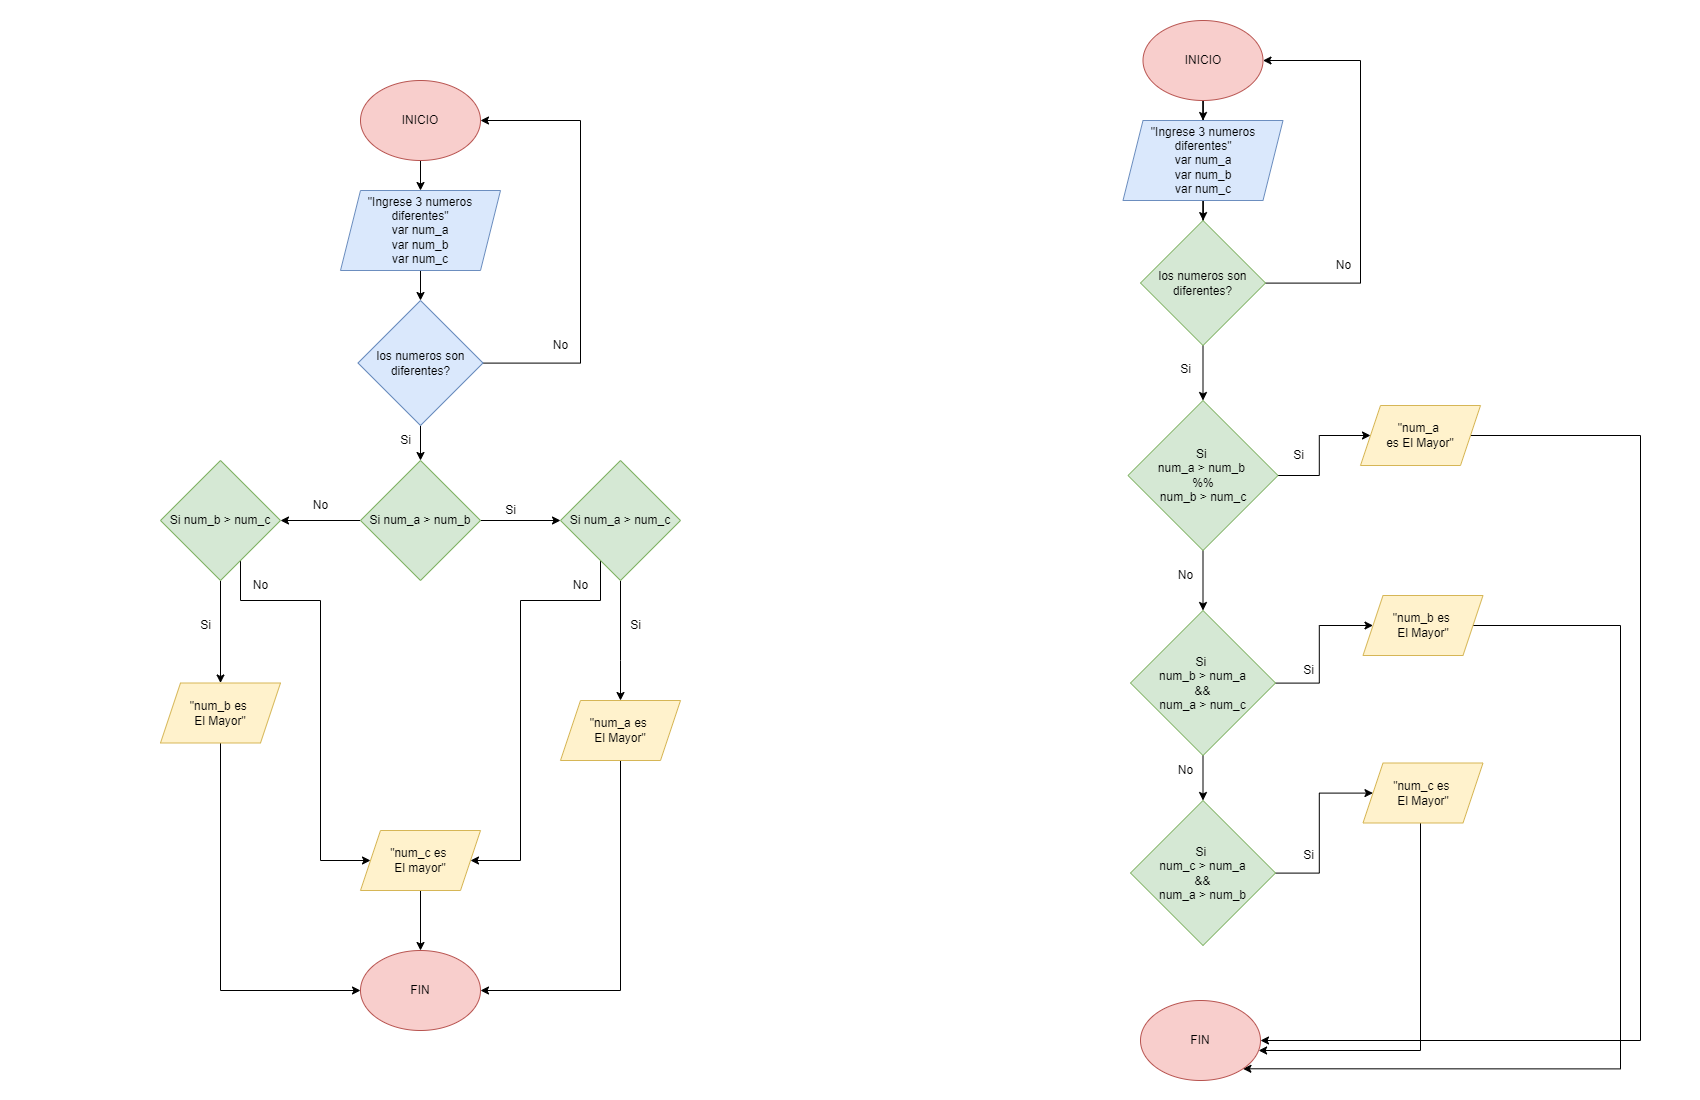

The diagram above was exported from draw.io. Its source (the exported page's mxGraphModel, read from the mxfile embedded in the PNG):
<mxGraphModel dx="1736" dy="884" grid="1" gridSize="10" guides="1" tooltips="1" connect="1" arrows="1" fold="1" page="1" pageScale="1" pageWidth="850" pageHeight="1100" math="0" shadow="0">
  <root>
    <mxCell id="0" />
    <mxCell id="1" parent="0" />
    <mxCell id="hh4EPol6ddWg944CzVeu-11" style="edgeStyle=orthogonalEdgeStyle;rounded=0;orthogonalLoop=1;jettySize=auto;html=1;entryX=0.5;entryY=0;entryDx=0;entryDy=0;" edge="1" parent="1" source="hh4EPol6ddWg944CzVeu-1" target="hh4EPol6ddWg944CzVeu-3">
      <mxGeometry relative="1" as="geometry" />
    </mxCell>
    <mxCell id="hh4EPol6ddWg944CzVeu-1" value="INICIO" style="ellipse;whiteSpace=wrap;html=1;fillColor=#f8cecc;strokeColor=#b85450;" vertex="1" parent="1">
      <mxGeometry x="360" y="80" width="120" height="80" as="geometry" />
    </mxCell>
    <mxCell id="hh4EPol6ddWg944CzVeu-2" value="FIN" style="ellipse;whiteSpace=wrap;html=1;fillColor=#f8cecc;strokeColor=#b85450;" vertex="1" parent="1">
      <mxGeometry x="360" y="950" width="120" height="80" as="geometry" />
    </mxCell>
    <mxCell id="hh4EPol6ddWg944CzVeu-73" value="" style="edgeStyle=orthogonalEdgeStyle;rounded=0;orthogonalLoop=1;jettySize=auto;html=1;" edge="1" parent="1" source="hh4EPol6ddWg944CzVeu-3" target="hh4EPol6ddWg944CzVeu-72">
      <mxGeometry relative="1" as="geometry" />
    </mxCell>
    <mxCell id="hh4EPol6ddWg944CzVeu-3" value="&quot;Ingrese 3 numeros diferentes&quot;&lt;br&gt;var num_a&lt;br&gt;var num_b&lt;br&gt;var num_c" style="shape=parallelogram;perimeter=parallelogramPerimeter;whiteSpace=wrap;html=1;fixedSize=1;fillColor=#dae8fc;strokeColor=#6c8ebf;" vertex="1" parent="1">
      <mxGeometry x="340" y="190" width="160" height="80" as="geometry" />
    </mxCell>
    <mxCell id="hh4EPol6ddWg944CzVeu-8" value="" style="edgeStyle=orthogonalEdgeStyle;rounded=0;orthogonalLoop=1;jettySize=auto;html=1;" edge="1" parent="1" source="hh4EPol6ddWg944CzVeu-4" target="hh4EPol6ddWg944CzVeu-7">
      <mxGeometry relative="1" as="geometry" />
    </mxCell>
    <mxCell id="hh4EPol6ddWg944CzVeu-14" value="" style="edgeStyle=orthogonalEdgeStyle;rounded=0;orthogonalLoop=1;jettySize=auto;html=1;" edge="1" parent="1" source="hh4EPol6ddWg944CzVeu-4" target="hh4EPol6ddWg944CzVeu-13">
      <mxGeometry relative="1" as="geometry" />
    </mxCell>
    <mxCell id="hh4EPol6ddWg944CzVeu-4" value="Si num_a &amp;gt; num_b" style="rhombus;whiteSpace=wrap;html=1;fillColor=#d5e8d4;strokeColor=#82b366;" vertex="1" parent="1">
      <mxGeometry x="360" y="460" width="120" height="120" as="geometry" />
    </mxCell>
    <mxCell id="hh4EPol6ddWg944CzVeu-10" value="" style="edgeStyle=orthogonalEdgeStyle;rounded=0;orthogonalLoop=1;jettySize=auto;html=1;" edge="1" parent="1" source="hh4EPol6ddWg944CzVeu-7" target="hh4EPol6ddWg944CzVeu-9">
      <mxGeometry relative="1" as="geometry">
        <Array as="points">
          <mxPoint x="620" y="660" />
          <mxPoint x="620" y="660" />
        </Array>
      </mxGeometry>
    </mxCell>
    <mxCell id="hh4EPol6ddWg944CzVeu-24" style="edgeStyle=orthogonalEdgeStyle;rounded=0;orthogonalLoop=1;jettySize=auto;html=1;exitX=1;exitY=1;exitDx=0;exitDy=0;entryX=1;entryY=0.5;entryDx=0;entryDy=0;" edge="1" parent="1" source="hh4EPol6ddWg944CzVeu-7" target="hh4EPol6ddWg944CzVeu-25">
      <mxGeometry relative="1" as="geometry">
        <mxPoint x="450" y="710" as="targetPoint" />
        <Array as="points">
          <mxPoint x="600" y="550" />
          <mxPoint x="600" y="600" />
          <mxPoint x="520" y="600" />
          <mxPoint x="520" y="860" />
        </Array>
      </mxGeometry>
    </mxCell>
    <mxCell id="hh4EPol6ddWg944CzVeu-7" value="Si num_a &amp;gt; num_c" style="rhombus;whiteSpace=wrap;html=1;fillColor=#d5e8d4;strokeColor=#82b366;direction=south;" vertex="1" parent="1">
      <mxGeometry x="560" y="460" width="120" height="120" as="geometry" />
    </mxCell>
    <mxCell id="hh4EPol6ddWg944CzVeu-97" style="edgeStyle=orthogonalEdgeStyle;rounded=0;orthogonalLoop=1;jettySize=auto;html=1;" edge="1" parent="1" source="hh4EPol6ddWg944CzVeu-9" target="hh4EPol6ddWg944CzVeu-2">
      <mxGeometry relative="1" as="geometry">
        <Array as="points">
          <mxPoint x="620" y="990" />
        </Array>
      </mxGeometry>
    </mxCell>
    <mxCell id="hh4EPol6ddWg944CzVeu-9" value="&quot;num_a es &lt;br&gt;El Mayor&quot;" style="shape=parallelogram;perimeter=parallelogramPerimeter;whiteSpace=wrap;html=1;fixedSize=1;fillColor=#fff2cc;strokeColor=#d6b656;" vertex="1" parent="1">
      <mxGeometry x="560" y="700" width="120" height="60" as="geometry" />
    </mxCell>
    <mxCell id="hh4EPol6ddWg944CzVeu-15" style="edgeStyle=orthogonalEdgeStyle;rounded=0;orthogonalLoop=1;jettySize=auto;html=1;entryX=0.5;entryY=0;entryDx=0;entryDy=0;" edge="1" parent="1" source="hh4EPol6ddWg944CzVeu-13" target="hh4EPol6ddWg944CzVeu-16">
      <mxGeometry relative="1" as="geometry">
        <mxPoint x="220" y="700" as="targetPoint" />
      </mxGeometry>
    </mxCell>
    <mxCell id="hh4EPol6ddWg944CzVeu-23" style="edgeStyle=orthogonalEdgeStyle;rounded=0;orthogonalLoop=1;jettySize=auto;html=1;exitX=1;exitY=1;exitDx=0;exitDy=0;entryX=0;entryY=0.5;entryDx=0;entryDy=0;" edge="1" parent="1" source="hh4EPol6ddWg944CzVeu-13" target="hh4EPol6ddWg944CzVeu-25">
      <mxGeometry relative="1" as="geometry">
        <mxPoint x="380" y="710" as="targetPoint" />
        <Array as="points">
          <mxPoint x="240" y="550" />
          <mxPoint x="240" y="600" />
          <mxPoint x="320" y="600" />
          <mxPoint x="320" y="860" />
        </Array>
      </mxGeometry>
    </mxCell>
    <mxCell id="hh4EPol6ddWg944CzVeu-13" value="Si num_b &amp;gt; num_c" style="rhombus;whiteSpace=wrap;html=1;fillColor=#d5e8d4;strokeColor=#82b366;" vertex="1" parent="1">
      <mxGeometry x="160" y="460" width="120" height="120" as="geometry" />
    </mxCell>
    <mxCell id="hh4EPol6ddWg944CzVeu-98" style="edgeStyle=orthogonalEdgeStyle;rounded=0;orthogonalLoop=1;jettySize=auto;html=1;" edge="1" parent="1" source="hh4EPol6ddWg944CzVeu-16" target="hh4EPol6ddWg944CzVeu-2">
      <mxGeometry relative="1" as="geometry">
        <Array as="points">
          <mxPoint x="220" y="990" />
        </Array>
      </mxGeometry>
    </mxCell>
    <mxCell id="hh4EPol6ddWg944CzVeu-16" value="&quot;num_b es &lt;br&gt;El Mayor&quot;" style="shape=parallelogram;perimeter=parallelogramPerimeter;whiteSpace=wrap;html=1;fixedSize=1;fillColor=#fff2cc;strokeColor=#d6b656;" vertex="1" parent="1">
      <mxGeometry x="160" y="682.5" width="120" height="60" as="geometry" />
    </mxCell>
    <mxCell id="hh4EPol6ddWg944CzVeu-28" style="edgeStyle=orthogonalEdgeStyle;rounded=0;orthogonalLoop=1;jettySize=auto;html=1;" edge="1" parent="1" source="hh4EPol6ddWg944CzVeu-25" target="hh4EPol6ddWg944CzVeu-2">
      <mxGeometry relative="1" as="geometry" />
    </mxCell>
    <mxCell id="hh4EPol6ddWg944CzVeu-25" value="&quot;num_c es &lt;br&gt;El mayor&quot;" style="shape=parallelogram;perimeter=parallelogramPerimeter;whiteSpace=wrap;html=1;fixedSize=1;fillColor=#fff2cc;strokeColor=#d6b656;" vertex="1" parent="1">
      <mxGeometry x="360" y="830" width="120" height="60" as="geometry" />
    </mxCell>
    <mxCell id="hh4EPol6ddWg944CzVeu-38" value="" style="edgeStyle=orthogonalEdgeStyle;rounded=0;orthogonalLoop=1;jettySize=auto;html=1;startArrow=none;" edge="1" parent="1" source="hh4EPol6ddWg944CzVeu-83" target="hh4EPol6ddWg944CzVeu-37">
      <mxGeometry relative="1" as="geometry">
        <mxPoint x="1205" y="249.9999999999999" as="sourcePoint" />
      </mxGeometry>
    </mxCell>
    <mxCell id="hh4EPol6ddWg944CzVeu-49" value="" style="edgeStyle=orthogonalEdgeStyle;rounded=0;orthogonalLoop=1;jettySize=auto;html=1;" edge="1" parent="1" source="hh4EPol6ddWg944CzVeu-37" target="hh4EPol6ddWg944CzVeu-48">
      <mxGeometry relative="1" as="geometry" />
    </mxCell>
    <mxCell id="hh4EPol6ddWg944CzVeu-51" value="" style="edgeStyle=orthogonalEdgeStyle;rounded=0;orthogonalLoop=1;jettySize=auto;html=1;" edge="1" parent="1" target="hh4EPol6ddWg944CzVeu-50">
      <mxGeometry relative="1" as="geometry">
        <mxPoint x="1202.5" y="510" as="sourcePoint" />
      </mxGeometry>
    </mxCell>
    <mxCell id="hh4EPol6ddWg944CzVeu-37" value="Si &lt;br&gt;num_a &amp;gt; num_b &lt;br&gt;%%&lt;br&gt;num_b &amp;gt; num_c" style="rhombus;whiteSpace=wrap;html=1;fillColor=#d5e8d4;strokeColor=#82b366;" vertex="1" parent="1">
      <mxGeometry x="1127.5" y="400" width="150" height="150" as="geometry" />
    </mxCell>
    <mxCell id="hh4EPol6ddWg944CzVeu-39" value="Si" style="text;html=1;align=center;verticalAlign=middle;resizable=0;points=[];autosize=1;strokeColor=none;fillColor=none;" vertex="1" parent="1">
      <mxGeometry x="495" y="495" width="30" height="30" as="geometry" />
    </mxCell>
    <mxCell id="hh4EPol6ddWg944CzVeu-40" value="Si" style="text;html=1;align=center;verticalAlign=middle;resizable=0;points=[];autosize=1;strokeColor=none;fillColor=none;" vertex="1" parent="1">
      <mxGeometry x="190" y="610" width="30" height="30" as="geometry" />
    </mxCell>
    <mxCell id="hh4EPol6ddWg944CzVeu-41" value="Si" style="text;html=1;align=center;verticalAlign=middle;resizable=0;points=[];autosize=1;strokeColor=none;fillColor=none;" vertex="1" parent="1">
      <mxGeometry x="620" y="610" width="30" height="30" as="geometry" />
    </mxCell>
    <mxCell id="hh4EPol6ddWg944CzVeu-42" value="No&lt;br&gt;" style="text;html=1;align=center;verticalAlign=middle;resizable=0;points=[];autosize=1;strokeColor=none;fillColor=none;" vertex="1" parent="1">
      <mxGeometry x="300" y="490" width="40" height="30" as="geometry" />
    </mxCell>
    <mxCell id="hh4EPol6ddWg944CzVeu-43" value="No&lt;br&gt;" style="text;html=1;align=center;verticalAlign=middle;resizable=0;points=[];autosize=1;strokeColor=none;fillColor=none;" vertex="1" parent="1">
      <mxGeometry x="560" y="570" width="40" height="30" as="geometry" />
    </mxCell>
    <mxCell id="hh4EPol6ddWg944CzVeu-44" value="No&lt;br&gt;" style="text;html=1;align=center;verticalAlign=middle;resizable=0;points=[];autosize=1;strokeColor=none;fillColor=none;" vertex="1" parent="1">
      <mxGeometry x="240" y="570" width="40" height="30" as="geometry" />
    </mxCell>
    <mxCell id="hh4EPol6ddWg944CzVeu-100" style="edgeStyle=orthogonalEdgeStyle;rounded=0;orthogonalLoop=1;jettySize=auto;html=1;" edge="1" parent="1" source="hh4EPol6ddWg944CzVeu-48" target="hh4EPol6ddWg944CzVeu-58">
      <mxGeometry relative="1" as="geometry">
        <Array as="points">
          <mxPoint x="1640" y="435" />
          <mxPoint x="1640" y="1040" />
        </Array>
      </mxGeometry>
    </mxCell>
    <mxCell id="hh4EPol6ddWg944CzVeu-48" value="&quot;num_a &lt;br&gt;es El Mayor&quot;" style="shape=parallelogram;perimeter=parallelogramPerimeter;whiteSpace=wrap;html=1;fixedSize=1;fillColor=#fff2cc;strokeColor=#d6b656;" vertex="1" parent="1">
      <mxGeometry x="1360" y="405" width="120" height="60" as="geometry" />
    </mxCell>
    <mxCell id="hh4EPol6ddWg944CzVeu-53" value="" style="edgeStyle=orthogonalEdgeStyle;rounded=0;orthogonalLoop=1;jettySize=auto;html=1;" edge="1" parent="1" source="hh4EPol6ddWg944CzVeu-50" target="hh4EPol6ddWg944CzVeu-52">
      <mxGeometry relative="1" as="geometry" />
    </mxCell>
    <mxCell id="hh4EPol6ddWg944CzVeu-67" style="edgeStyle=orthogonalEdgeStyle;rounded=0;orthogonalLoop=1;jettySize=auto;html=1;" edge="1" parent="1" source="hh4EPol6ddWg944CzVeu-50" target="hh4EPol6ddWg944CzVeu-65">
      <mxGeometry relative="1" as="geometry" />
    </mxCell>
    <mxCell id="hh4EPol6ddWg944CzVeu-50" value="Si &lt;br&gt;num_b &amp;gt; num_a&lt;br&gt;&amp;amp;&amp;amp;&lt;br&gt;num_a &amp;gt; num_c" style="rhombus;whiteSpace=wrap;html=1;fillColor=#d5e8d4;strokeColor=#82b366;" vertex="1" parent="1">
      <mxGeometry x="1130" y="610" width="145" height="145" as="geometry" />
    </mxCell>
    <mxCell id="hh4EPol6ddWg944CzVeu-99" style="edgeStyle=orthogonalEdgeStyle;rounded=0;orthogonalLoop=1;jettySize=auto;html=1;entryX=1;entryY=1;entryDx=0;entryDy=0;" edge="1" parent="1" source="hh4EPol6ddWg944CzVeu-52" target="hh4EPol6ddWg944CzVeu-58">
      <mxGeometry relative="1" as="geometry">
        <Array as="points">
          <mxPoint x="1620" y="625" />
          <mxPoint x="1620" y="1068" />
        </Array>
      </mxGeometry>
    </mxCell>
    <mxCell id="hh4EPol6ddWg944CzVeu-52" value="&quot;num_b es &lt;br&gt;El Mayor&quot;" style="shape=parallelogram;perimeter=parallelogramPerimeter;whiteSpace=wrap;html=1;fixedSize=1;fillColor=#fff2cc;strokeColor=#d6b656;" vertex="1" parent="1">
      <mxGeometry x="1362.5" y="595" width="120" height="60" as="geometry" />
    </mxCell>
    <mxCell id="hh4EPol6ddWg944CzVeu-89" style="edgeStyle=orthogonalEdgeStyle;rounded=0;orthogonalLoop=1;jettySize=auto;html=1;" edge="1" parent="1" source="hh4EPol6ddWg944CzVeu-56" target="hh4EPol6ddWg944CzVeu-58">
      <mxGeometry relative="1" as="geometry">
        <Array as="points">
          <mxPoint x="1420" y="1050" />
        </Array>
      </mxGeometry>
    </mxCell>
    <mxCell id="hh4EPol6ddWg944CzVeu-56" value="&quot;num_c es &lt;br&gt;El Mayor&quot;" style="shape=parallelogram;perimeter=parallelogramPerimeter;whiteSpace=wrap;html=1;fixedSize=1;fillColor=#fff2cc;strokeColor=#d6b656;" vertex="1" parent="1">
      <mxGeometry x="1362.5" y="762.5" width="120" height="60" as="geometry" />
    </mxCell>
    <mxCell id="hh4EPol6ddWg944CzVeu-58" value="FIN" style="ellipse;whiteSpace=wrap;html=1;fillColor=#f8cecc;strokeColor=#b85450;" vertex="1" parent="1">
      <mxGeometry x="1140" y="1000" width="120" height="80" as="geometry" />
    </mxCell>
    <mxCell id="hh4EPol6ddWg944CzVeu-88" value="" style="edgeStyle=orthogonalEdgeStyle;rounded=0;orthogonalLoop=1;jettySize=auto;html=1;" edge="1" parent="1" source="hh4EPol6ddWg944CzVeu-65" target="hh4EPol6ddWg944CzVeu-56">
      <mxGeometry relative="1" as="geometry" />
    </mxCell>
    <mxCell id="hh4EPol6ddWg944CzVeu-65" value="Si &lt;br&gt;num_c &amp;gt; num_a&lt;br&gt;&amp;amp;&amp;amp;&lt;br&gt;num_a &amp;gt; num_b" style="rhombus;whiteSpace=wrap;html=1;fillColor=#d5e8d4;strokeColor=#82b366;" vertex="1" parent="1">
      <mxGeometry x="1130" y="800" width="145" height="145" as="geometry" />
    </mxCell>
    <mxCell id="hh4EPol6ddWg944CzVeu-74" style="edgeStyle=orthogonalEdgeStyle;rounded=0;orthogonalLoop=1;jettySize=auto;html=1;" edge="1" parent="1" source="hh4EPol6ddWg944CzVeu-72" target="hh4EPol6ddWg944CzVeu-4">
      <mxGeometry relative="1" as="geometry" />
    </mxCell>
    <mxCell id="hh4EPol6ddWg944CzVeu-75" style="edgeStyle=orthogonalEdgeStyle;rounded=0;orthogonalLoop=1;jettySize=auto;html=1;entryX=1;entryY=0.5;entryDx=0;entryDy=0;" edge="1" parent="1" source="hh4EPol6ddWg944CzVeu-72" target="hh4EPol6ddWg944CzVeu-1">
      <mxGeometry relative="1" as="geometry">
        <Array as="points">
          <mxPoint x="580" y="362" />
          <mxPoint x="580" y="120" />
        </Array>
      </mxGeometry>
    </mxCell>
    <mxCell id="hh4EPol6ddWg944CzVeu-72" value="los numeros son diferentes?" style="rhombus;whiteSpace=wrap;html=1;fillColor=#dae8fc;strokeColor=#6c8ebf;" vertex="1" parent="1">
      <mxGeometry x="357.5" y="300" width="125" height="125" as="geometry" />
    </mxCell>
    <mxCell id="hh4EPol6ddWg944CzVeu-76" value="No&lt;br&gt;" style="text;html=1;align=center;verticalAlign=middle;resizable=0;points=[];autosize=1;strokeColor=none;fillColor=none;" vertex="1" parent="1">
      <mxGeometry x="540" y="330" width="40" height="30" as="geometry" />
    </mxCell>
    <mxCell id="hh4EPol6ddWg944CzVeu-77" value="Si" style="text;html=1;align=center;verticalAlign=middle;resizable=0;points=[];autosize=1;strokeColor=none;fillColor=none;" vertex="1" parent="1">
      <mxGeometry x="390" y="425" width="30" height="30" as="geometry" />
    </mxCell>
    <mxCell id="hh4EPol6ddWg944CzVeu-78" style="edgeStyle=orthogonalEdgeStyle;rounded=0;orthogonalLoop=1;jettySize=auto;html=1;entryX=0.5;entryY=0;entryDx=0;entryDy=0;" edge="1" parent="1" source="hh4EPol6ddWg944CzVeu-79" target="hh4EPol6ddWg944CzVeu-81">
      <mxGeometry relative="1" as="geometry" />
    </mxCell>
    <mxCell id="hh4EPol6ddWg944CzVeu-79" value="INICIO" style="ellipse;whiteSpace=wrap;html=1;fillColor=#f8cecc;strokeColor=#b85450;" vertex="1" parent="1">
      <mxGeometry x="1142.5" y="20" width="120" height="80" as="geometry" />
    </mxCell>
    <mxCell id="hh4EPol6ddWg944CzVeu-80" value="" style="edgeStyle=orthogonalEdgeStyle;rounded=0;orthogonalLoop=1;jettySize=auto;html=1;" edge="1" parent="1" source="hh4EPol6ddWg944CzVeu-81" target="hh4EPol6ddWg944CzVeu-83">
      <mxGeometry relative="1" as="geometry" />
    </mxCell>
    <mxCell id="hh4EPol6ddWg944CzVeu-82" style="edgeStyle=orthogonalEdgeStyle;rounded=0;orthogonalLoop=1;jettySize=auto;html=1;entryX=1;entryY=0.5;entryDx=0;entryDy=0;" edge="1" parent="1" source="hh4EPol6ddWg944CzVeu-83" target="hh4EPol6ddWg944CzVeu-79">
      <mxGeometry relative="1" as="geometry">
        <Array as="points">
          <mxPoint x="1360" y="283" />
          <mxPoint x="1360" y="60" />
        </Array>
      </mxGeometry>
    </mxCell>
    <mxCell id="hh4EPol6ddWg944CzVeu-84" value="No&lt;br&gt;" style="text;html=1;align=center;verticalAlign=middle;resizable=0;points=[];autosize=1;strokeColor=none;fillColor=none;" vertex="1" parent="1">
      <mxGeometry x="1322.5" y="250" width="40" height="30" as="geometry" />
    </mxCell>
    <mxCell id="hh4EPol6ddWg944CzVeu-85" value="Si" style="text;html=1;align=center;verticalAlign=middle;resizable=0;points=[];autosize=1;strokeColor=none;fillColor=none;" vertex="1" parent="1">
      <mxGeometry x="1170" y="354" width="30" height="30" as="geometry" />
    </mxCell>
    <mxCell id="hh4EPol6ddWg944CzVeu-81" value="&quot;Ingrese 3 numeros diferentes&quot;&lt;br&gt;var num_a&lt;br&gt;var num_b&lt;br&gt;var num_c" style="shape=parallelogram;perimeter=parallelogramPerimeter;whiteSpace=wrap;html=1;fixedSize=1;fillColor=#dae8fc;strokeColor=#6c8ebf;" vertex="1" parent="1">
      <mxGeometry x="1122.5" y="120" width="160" height="80" as="geometry" />
    </mxCell>
    <mxCell id="hh4EPol6ddWg944CzVeu-83" value="los numeros son diferentes?" style="rhombus;whiteSpace=wrap;html=1;fillColor=#d5e8d4;strokeColor=#82b366;" vertex="1" parent="1">
      <mxGeometry x="1140" y="220" width="125" height="125" as="geometry" />
    </mxCell>
    <mxCell id="hh4EPol6ddWg944CzVeu-90" value="Si" style="text;html=1;align=center;verticalAlign=middle;resizable=0;points=[];autosize=1;strokeColor=none;fillColor=none;" vertex="1" parent="1">
      <mxGeometry x="1282.5" y="440" width="30" height="30" as="geometry" />
    </mxCell>
    <mxCell id="hh4EPol6ddWg944CzVeu-91" value="Si" style="text;html=1;align=center;verticalAlign=middle;resizable=0;points=[];autosize=1;strokeColor=none;fillColor=none;" vertex="1" parent="1">
      <mxGeometry x="1292.5" y="655" width="30" height="30" as="geometry" />
    </mxCell>
    <mxCell id="hh4EPol6ddWg944CzVeu-92" value="Si" style="text;html=1;align=center;verticalAlign=middle;resizable=0;points=[];autosize=1;strokeColor=none;fillColor=none;" vertex="1" parent="1">
      <mxGeometry x="1292.5" y="840" width="30" height="30" as="geometry" />
    </mxCell>
    <mxCell id="hh4EPol6ddWg944CzVeu-94" value="No&lt;br&gt;" style="text;html=1;align=center;verticalAlign=middle;resizable=0;points=[];autosize=1;strokeColor=none;fillColor=none;" vertex="1" parent="1">
      <mxGeometry x="1165" y="560" width="40" height="30" as="geometry" />
    </mxCell>
    <mxCell id="hh4EPol6ddWg944CzVeu-95" value="No&lt;br&gt;" style="text;html=1;align=center;verticalAlign=middle;resizable=0;points=[];autosize=1;strokeColor=none;fillColor=none;" vertex="1" parent="1">
      <mxGeometry x="1165" y="755" width="40" height="30" as="geometry" />
    </mxCell>
  </root>
</mxGraphModel>